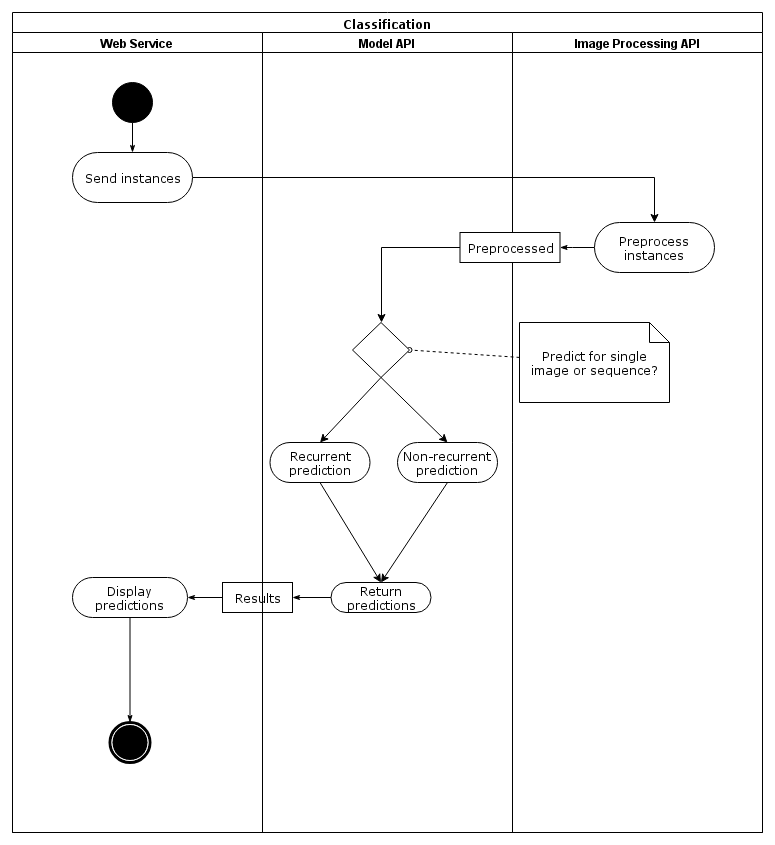

The diagram above was exported from draw.io. Its source (the exported page's mxGraphModel, read from the mxfile embedded in the PNG):
<mxGraphModel dx="694" dy="739" grid="1" gridSize="10" guides="1" tooltips="1" connect="1" arrows="1" fold="1" page="1" pageScale="1" pageWidth="850" pageHeight="1100" background="#ffffff" math="0" shadow="0">
  <root>
    <mxCell id="0" />
    <mxCell id="1" parent="0" />
    <mxCell id="1c1d494c118603dd-1" value="Classification" style="swimlane;html=1;childLayout=stackLayout;startSize=20;rounded=0;shadow=0;comic=0;labelBackgroundColor=none;strokeWidth=1;fontFamily=Verdana;fontSize=12;align=center;" parent="1" vertex="1">
      <mxGeometry x="180" y="20" width="750" height="820" as="geometry" />
    </mxCell>
    <mxCell id="Ff5OjZOvagJEmUm5HV3y-2" value="" style="edgeStyle=orthogonalEdgeStyle;rounded=0;orthogonalLoop=1;jettySize=auto;html=1;" edge="1" parent="1c1d494c118603dd-1" source="60571a20871a0731-8" target="Ff5OjZOvagJEmUm5HV3y-1">
      <mxGeometry relative="1" as="geometry" />
    </mxCell>
    <mxCell id="Ff5OjZOvagJEmUm5HV3y-15" value="" style="edgeStyle=orthogonalEdgeStyle;rounded=0;orthogonalLoop=1;jettySize=auto;html=1;entryX=0.5;entryY=0;entryDx=0;entryDy=0;" edge="1" parent="1c1d494c118603dd-1" source="1c1d494c118603dd-9" target="Ff5OjZOvagJEmUm5HV3y-19">
      <mxGeometry relative="1" as="geometry">
        <mxPoint x="380" y="315" as="targetPoint" />
        <Array as="points">
          <mxPoint x="369" y="235" />
        </Array>
      </mxGeometry>
    </mxCell>
    <mxCell id="1c1d494c118603dd-57" style="edgeStyle=none;rounded=0;html=1;dashed=1;labelBackgroundColor=none;startArrow=none;startFill=0;startSize=5;endArrow=oval;endFill=0;endSize=5;jettySize=auto;orthogonalLoop=1;strokeWidth=1;fontFamily=Verdana;fontSize=12;entryX=1;entryY=0.5;entryDx=0;entryDy=0;" parent="1c1d494c118603dd-1" source="1c1d494c118603dd-25" target="Ff5OjZOvagJEmUm5HV3y-19" edge="1">
      <mxGeometry relative="1" as="geometry">
        <mxPoint x="532.5" y="653.0281690140846" as="targetPoint" />
      </mxGeometry>
    </mxCell>
    <mxCell id="1c1d494c118603dd-2" value="Web Service" style="swimlane;html=1;startSize=20;" parent="1c1d494c118603dd-1" vertex="1">
      <mxGeometry y="20" width="250" height="800" as="geometry" />
    </mxCell>
    <mxCell id="60571a20871a0731-4" value="" style="ellipse;whiteSpace=wrap;html=1;rounded=0;shadow=0;comic=0;labelBackgroundColor=none;strokeWidth=1;fillColor=#000000;fontFamily=Verdana;fontSize=12;align=center;" parent="1c1d494c118603dd-2" vertex="1">
      <mxGeometry x="100" y="50" width="40" height="40" as="geometry" />
    </mxCell>
    <mxCell id="60571a20871a0731-8" value="Send instances" style="rounded=1;whiteSpace=wrap;html=1;shadow=0;comic=0;labelBackgroundColor=none;strokeWidth=1;fontFamily=Verdana;fontSize=12;align=center;arcSize=50;" parent="1c1d494c118603dd-2" vertex="1">
      <mxGeometry x="60" y="120" width="120" height="50" as="geometry" />
    </mxCell>
    <mxCell id="1c1d494c118603dd-27" style="edgeStyle=orthogonalEdgeStyle;rounded=0;html=1;labelBackgroundColor=none;startArrow=none;startFill=0;startSize=5;endArrow=classicThin;endFill=1;endSize=5;jettySize=auto;orthogonalLoop=1;strokeWidth=1;fontFamily=Verdana;fontSize=12" parent="1c1d494c118603dd-2" source="60571a20871a0731-4" target="60571a20871a0731-8" edge="1">
      <mxGeometry relative="1" as="geometry" />
    </mxCell>
    <mxCell id="60571a20871a0731-5" value="" style="shape=mxgraph.bpmn.shape;html=1;verticalLabelPosition=bottom;labelBackgroundColor=#ffffff;verticalAlign=top;perimeter=ellipsePerimeter;outline=end;symbol=terminate;rounded=0;shadow=0;comic=0;strokeWidth=1;fontFamily=Verdana;fontSize=12;align=center;" parent="1c1d494c118603dd-2" vertex="1">
      <mxGeometry x="97.5" y="690" width="40" height="40" as="geometry" />
    </mxCell>
    <mxCell id="Ff5OjZOvagJEmUm5HV3y-23" value="Results" style="rounded=0;whiteSpace=wrap;html=1;shadow=0;comic=0;labelBackgroundColor=none;strokeWidth=1;fontFamily=Verdana;fontSize=12;align=center;arcSize=50;" vertex="1" parent="1c1d494c118603dd-2">
      <mxGeometry x="210" y="550" width="70" height="30" as="geometry" />
    </mxCell>
    <mxCell id="Ff5OjZOvagJEmUm5HV3y-26" value="Display predictions" style="rounded=1;whiteSpace=wrap;html=1;shadow=0;comic=0;labelBackgroundColor=none;strokeWidth=1;fontFamily=Verdana;fontSize=12;align=center;arcSize=50;" vertex="1" parent="1c1d494c118603dd-2">
      <mxGeometry x="60" y="545" width="115" height="40" as="geometry" />
    </mxCell>
    <mxCell id="Ff5OjZOvagJEmUm5HV3y-27" style="edgeStyle=none;rounded=0;html=1;labelBackgroundColor=none;startArrow=none;startFill=0;startSize=5;endArrow=classicThin;endFill=1;endSize=5;jettySize=auto;orthogonalLoop=1;strokeWidth=1;fontFamily=Verdana;fontSize=12;entryX=1;entryY=0.5;entryDx=0;entryDy=0;exitX=0;exitY=0.5;exitDx=0;exitDy=0;" edge="1" parent="1c1d494c118603dd-2" source="Ff5OjZOvagJEmUm5HV3y-23" target="Ff5OjZOvagJEmUm5HV3y-26">
      <mxGeometry relative="1" as="geometry">
        <mxPoint x="328.5" y="575" as="sourcePoint" />
        <mxPoint x="290" y="575" as="targetPoint" />
      </mxGeometry>
    </mxCell>
    <mxCell id="1c1d494c118603dd-45" style="edgeStyle=none;rounded=0;html=1;labelBackgroundColor=none;startArrow=none;startFill=0;startSize=5;endArrow=classicThin;endFill=1;endSize=5;jettySize=auto;orthogonalLoop=1;strokeWidth=1;fontFamily=Verdana;fontSize=12;exitX=0.5;exitY=1;exitDx=0;exitDy=0;" parent="1c1d494c118603dd-2" source="Ff5OjZOvagJEmUm5HV3y-26" target="60571a20871a0731-5" edge="1">
      <mxGeometry relative="1" as="geometry" />
    </mxCell>
    <mxCell id="1c1d494c118603dd-3" value="Model API" style="swimlane;html=1;startSize=20;" parent="1c1d494c118603dd-1" vertex="1">
      <mxGeometry x="250" y="20" width="250" height="800" as="geometry" />
    </mxCell>
    <mxCell id="1c1d494c118603dd-11" value="Non-recurrent prediction" style="rounded=1;whiteSpace=wrap;html=1;shadow=0;comic=0;labelBackgroundColor=none;strokeWidth=1;fontFamily=Verdana;fontSize=12;align=center;arcSize=50;" parent="1c1d494c118603dd-3" vertex="1">
      <mxGeometry x="135" y="410" width="100" height="40" as="geometry" />
    </mxCell>
    <mxCell id="Ff5OjZOvagJEmUm5HV3y-16" value="Recurrent prediction" style="rounded=1;whiteSpace=wrap;html=1;shadow=0;comic=0;labelBackgroundColor=none;strokeWidth=1;fontFamily=Verdana;fontSize=12;align=center;arcSize=50;" vertex="1" parent="1c1d494c118603dd-3">
      <mxGeometry x="7.5" y="410" width="100" height="40" as="geometry" />
    </mxCell>
    <mxCell id="Ff5OjZOvagJEmUm5HV3y-19" value="" style="rhombus;whiteSpace=wrap;html=1;" vertex="1" parent="1c1d494c118603dd-3">
      <mxGeometry x="90" y="290" width="57" height="55" as="geometry" />
    </mxCell>
    <mxCell id="Ff5OjZOvagJEmUm5HV3y-20" value="" style="endArrow=classic;html=1;entryX=0.5;entryY=0;entryDx=0;entryDy=0;exitX=0.5;exitY=1;exitDx=0;exitDy=0;" edge="1" parent="1c1d494c118603dd-3" source="Ff5OjZOvagJEmUm5HV3y-19" target="1c1d494c118603dd-11">
      <mxGeometry width="50" height="50" relative="1" as="geometry">
        <mxPoint x="-230" y="1040" as="sourcePoint" />
        <mxPoint x="-180" y="990" as="targetPoint" />
      </mxGeometry>
    </mxCell>
    <mxCell id="Ff5OjZOvagJEmUm5HV3y-21" value="" style="endArrow=classic;html=1;exitX=0.5;exitY=1;exitDx=0;exitDy=0;entryX=0.5;entryY=0;entryDx=0;entryDy=0;" edge="1" parent="1c1d494c118603dd-3" source="Ff5OjZOvagJEmUm5HV3y-19" target="Ff5OjZOvagJEmUm5HV3y-16">
      <mxGeometry width="50" height="50" relative="1" as="geometry">
        <mxPoint x="-230" y="1040" as="sourcePoint" />
        <mxPoint x="-180" y="990" as="targetPoint" />
      </mxGeometry>
    </mxCell>
    <mxCell id="1c1d494c118603dd-18" value="Return predictions" style="rounded=1;whiteSpace=wrap;html=1;shadow=0;comic=0;labelBackgroundColor=none;strokeWidth=1;fontFamily=Verdana;fontSize=12;align=center;arcSize=50;" parent="1c1d494c118603dd-3" vertex="1">
      <mxGeometry x="68.5" y="550" width="100" height="30" as="geometry" />
    </mxCell>
    <mxCell id="Ff5OjZOvagJEmUm5HV3y-24" value="" style="endArrow=classic;html=1;exitX=0.5;exitY=1;exitDx=0;exitDy=0;entryX=0.5;entryY=0;entryDx=0;entryDy=0;" edge="1" parent="1c1d494c118603dd-3" source="1c1d494c118603dd-11" target="1c1d494c118603dd-18">
      <mxGeometry width="50" height="50" relative="1" as="geometry">
        <mxPoint x="-230" y="1040" as="sourcePoint" />
        <mxPoint x="-180" y="990" as="targetPoint" />
      </mxGeometry>
    </mxCell>
    <mxCell id="Ff5OjZOvagJEmUm5HV3y-25" value="" style="endArrow=classic;html=1;exitX=0.5;exitY=1;exitDx=0;exitDy=0;entryX=0.5;entryY=0;entryDx=0;entryDy=0;" edge="1" parent="1c1d494c118603dd-3" source="Ff5OjZOvagJEmUm5HV3y-16" target="1c1d494c118603dd-18">
      <mxGeometry width="50" height="50" relative="1" as="geometry">
        <mxPoint x="195" y="460" as="sourcePoint" />
        <mxPoint x="128.5" y="640" as="targetPoint" />
      </mxGeometry>
    </mxCell>
    <mxCell id="1c1d494c118603dd-4" value="Image Processing API" style="swimlane;html=1;startSize=20;" parent="1c1d494c118603dd-1" vertex="1">
      <mxGeometry x="500" y="20" width="250" height="800" as="geometry" />
    </mxCell>
    <mxCell id="1c1d494c118603dd-33" style="rounded=0;html=1;labelBackgroundColor=none;startArrow=none;startFill=0;startSize=5;endArrow=classicThin;endFill=1;endSize=5;jettySize=auto;orthogonalLoop=1;strokeWidth=1;fontFamily=Verdana;fontSize=12;exitX=0;exitY=0.5;exitDx=0;exitDy=0;" parent="1c1d494c118603dd-4" source="Ff5OjZOvagJEmUm5HV3y-1" target="1c1d494c118603dd-9" edge="1">
      <mxGeometry relative="1" as="geometry">
        <mxPoint x="85.75" y="328" as="sourcePoint" />
        <Array as="points">
          <mxPoint x="60" y="215" />
        </Array>
      </mxGeometry>
    </mxCell>
    <mxCell id="1c1d494c118603dd-9" value="Preprocessed" style="rounded=0;whiteSpace=wrap;html=1;shadow=0;comic=0;labelBackgroundColor=none;strokeWidth=1;fontFamily=Verdana;fontSize=12;align=center;arcSize=50;" parent="1c1d494c118603dd-4" vertex="1">
      <mxGeometry x="-52.5" y="200" width="100" height="30" as="geometry" />
    </mxCell>
    <mxCell id="1c1d494c118603dd-25" value="Predict for single image or sequence?" style="shape=note;whiteSpace=wrap;html=1;rounded=0;shadow=0;comic=0;labelBackgroundColor=none;strokeWidth=1;fontFamily=Verdana;fontSize=12;align=center;size=20;" parent="1c1d494c118603dd-4" vertex="1">
      <mxGeometry x="7" y="290" width="150" height="80" as="geometry" />
    </mxCell>
    <mxCell id="Ff5OjZOvagJEmUm5HV3y-1" value="Preprocess instances" style="rounded=1;whiteSpace=wrap;html=1;shadow=0;comic=0;labelBackgroundColor=none;strokeWidth=1;fontFamily=Verdana;fontSize=12;align=center;arcSize=50;" vertex="1" parent="1c1d494c118603dd-4">
      <mxGeometry x="82" y="190" width="120" height="50" as="geometry" />
    </mxCell>
    <mxCell id="1c1d494c118603dd-44" style="edgeStyle=none;rounded=0;html=1;labelBackgroundColor=none;startArrow=none;startFill=0;startSize=5;endArrow=classicThin;endFill=1;endSize=5;jettySize=auto;orthogonalLoop=1;strokeWidth=1;fontFamily=Verdana;fontSize=12;entryX=1;entryY=0.5;entryDx=0;entryDy=0;" parent="1c1d494c118603dd-1" source="1c1d494c118603dd-18" target="Ff5OjZOvagJEmUm5HV3y-23" edge="1">
      <mxGeometry relative="1" as="geometry" />
    </mxCell>
  </root>
</mxGraphModel>